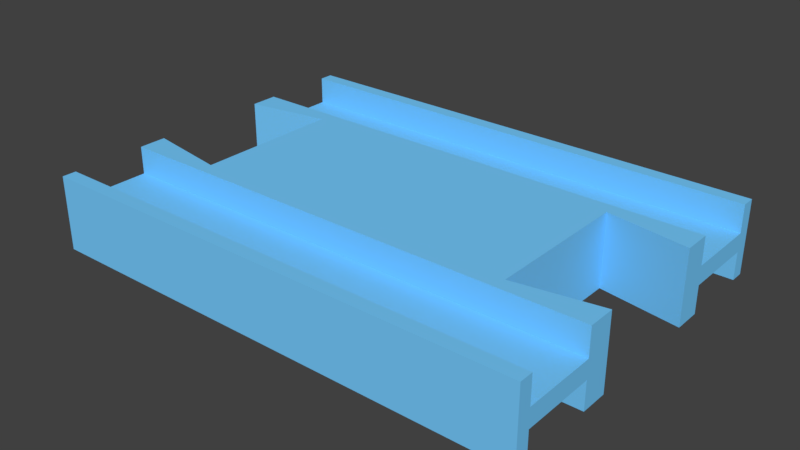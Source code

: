 # Source: female_minus.blend  (saved by Blender 2.78.0; exported with 4.5.12 LTS)
import bpy
from mathutils import Matrix  # noqa: F401  (used for matrix-valued properties, if any)

bpy.ops.wm.read_factory_settings(use_empty=True)
scene = bpy.context.scene
scene.name = 'Scene'

# ---- collections
col_collection_1 = bpy.data.collections.new('Collection 1'); scene.collection.children.link(col_collection_1)

# ---- materials (node trees are filled in below, after node groups)
mat_material_003 = bpy.data.materials.new('Material.003')
mat_material_003.alpha_threshold = 0.0
mat_material_003.use_transparent_shadow = False
mat_material_003.diffuse_color = (0.1845, 0.6038, 1.0, 1.0)
mat_material_003.roughness = 0.5
mat_material_003.specular_intensity = 0.0

# ---- material node trees

# ---- world
world_world = bpy.data.worlds.new('World'); scene.world = world_world
world_world.color = (0.05088, 0.05088, 0.05088)
world_world.use_sun_shadow = False
world_world.sun_shadow_jitter_overblur = 0.0
world_world.cycles.sampling_method = 'MANUAL'

# ---- meshes
me_cube_004 = bpy.data.meshes.new('Cube.004')
me_cube_004.from_pydata([(0.5, -1.0, -1.0), (0.08605, 0.0, -1.0), (0.5, -0.9211, -1.0), (0.5, -0.5, -1.0), (0.08605, -0.4211, -1.0), (0.5, -0.3421, -1.0), (0.5, -0.9211, -0.25), (0.5, -0.5, -0.25), (0.002326, -1.0, -1.0), (0.002326, -0.9211, -1.0), (0.002326, -0.5, -1.0), (0.002326, -0.3421, -1.0), (0.002326, -0.5, -0.25), (0.002326, -0.9211, -0.25), (0.4163, -0.4211, -1.0), (0.4163, 0.0, -1.0), (0.5, -1.0, 0.0), (0.08605, 0.0, 0.0), (0.08605, -0.4211, 0.0), (0.002326, -1.0, 0.0), (0.002326, -0.3421, 0.0), (0.5, -0.3421, 0.0), (0.4163, 0.0, 0.0), (0.4163, -0.4211, 0.0)], [], [(6, 13, 12, 7), (16, 19, 8, 0), (7, 12, 10, 3), (0, 8, 9, 2), (2, 9, 13, 6), (18, 4, 11, 20), (1, 15, 14, 5, 3, 10, 11, 4), (21, 5, 14, 23), (0, 2, 6, 7, 3, 5, 21, 16), (4, 18, 17, 1), (15, 22, 23, 14), (9, 8, 19, 20, 11, 10, 12, 13)])
me_cube_004.materials.append(mat_material_003)
me_cube_004.use_remesh_preserve_volume = False
me_cube_004.use_remesh_preserve_attributes = False
me_cube_004.use_mirror_vertex_groups = False
me_cube_004.update()

# ---- objects
ob_straight_f = bpy.data.objects.new('straight_f', me_cube_004)

# ---- transforms, parenting, visibility, modifiers, constraints
ob_straight_f.location = (0.0, 5.96e-08, 0.0)
ob_straight_f.scale = (107.5, 19.0, 4.0)
ob_straight_f.lock_rotation = (True, True, False)
ob_straight_f.lock_scale = (True, True, True)
ob_straight_f.lineart.crease_threshold = 0.0
_m = ob_straight_f.modifiers.new('Mirror', 'MIRROR')
_m.use_axis = (False, True, True)
_m.use_clip = True

# ---- collection membership
col_collection_1.objects.link(ob_straight_f)

# ---- scene / render settings (as saved in the file)
scene.frame_start = 1; scene.frame_end = 250; scene.frame_set(3)
scene.render.engine = 'BLENDER_EEVEE_NEXT'
scene.render.resolution_percentage = 50
scene.render.dither_intensity = 0.0
scene.cycles.use_denoising = False
scene.cycles.samples = 128
scene.cycles.sampling_pattern = 'TABULATED_SOBOL'
scene.cycles.light_sampling_threshold = 0.0
scene.cycles.use_adaptive_sampling = False
scene.cycles.use_light_tree = False
scene.cycles.blur_glossy = 0.0
scene.cycles.sample_clamp_indirect = 0.0
scene.view_settings.view_transform = 'Standard'
scene.unit_settings.scale_length = 0.001
bpy.context.view_layer.update()

# ---- added for rendering (the .blend has no active camera and no usable light): camera, sun
cam_auto = bpy.data.cameras.new('AutoCamera')
cam_auto.lens = 50.0
cam_auto.sensor_width = 36.0
cam_auto.clip_end = 1073.44
ob_auto_camera = bpy.data.objects.new('AutoCamera', cam_auto)
scene.collection.objects.link(ob_auto_camera)
ob_auto_camera.location = (88.1647, -73.3976, 48.9317)
ob_auto_camera.rotation_euler = (1.09748, -7.21219e-08, 0.694738)
scene.camera = ob_auto_camera
light_auto_sun = bpy.data.lights.new('AutoSun', 'SUN')
light_auto_sun.energy = 3.0
light_auto_sun.angle = 0.0523599
ob_auto_sun = bpy.data.objects.new('AutoSun', light_auto_sun)
scene.collection.objects.link(ob_auto_sun)
ob_auto_sun.rotation_euler = (0.872665, 0.174533, 0.523599)
bpy.context.view_layer.update()
